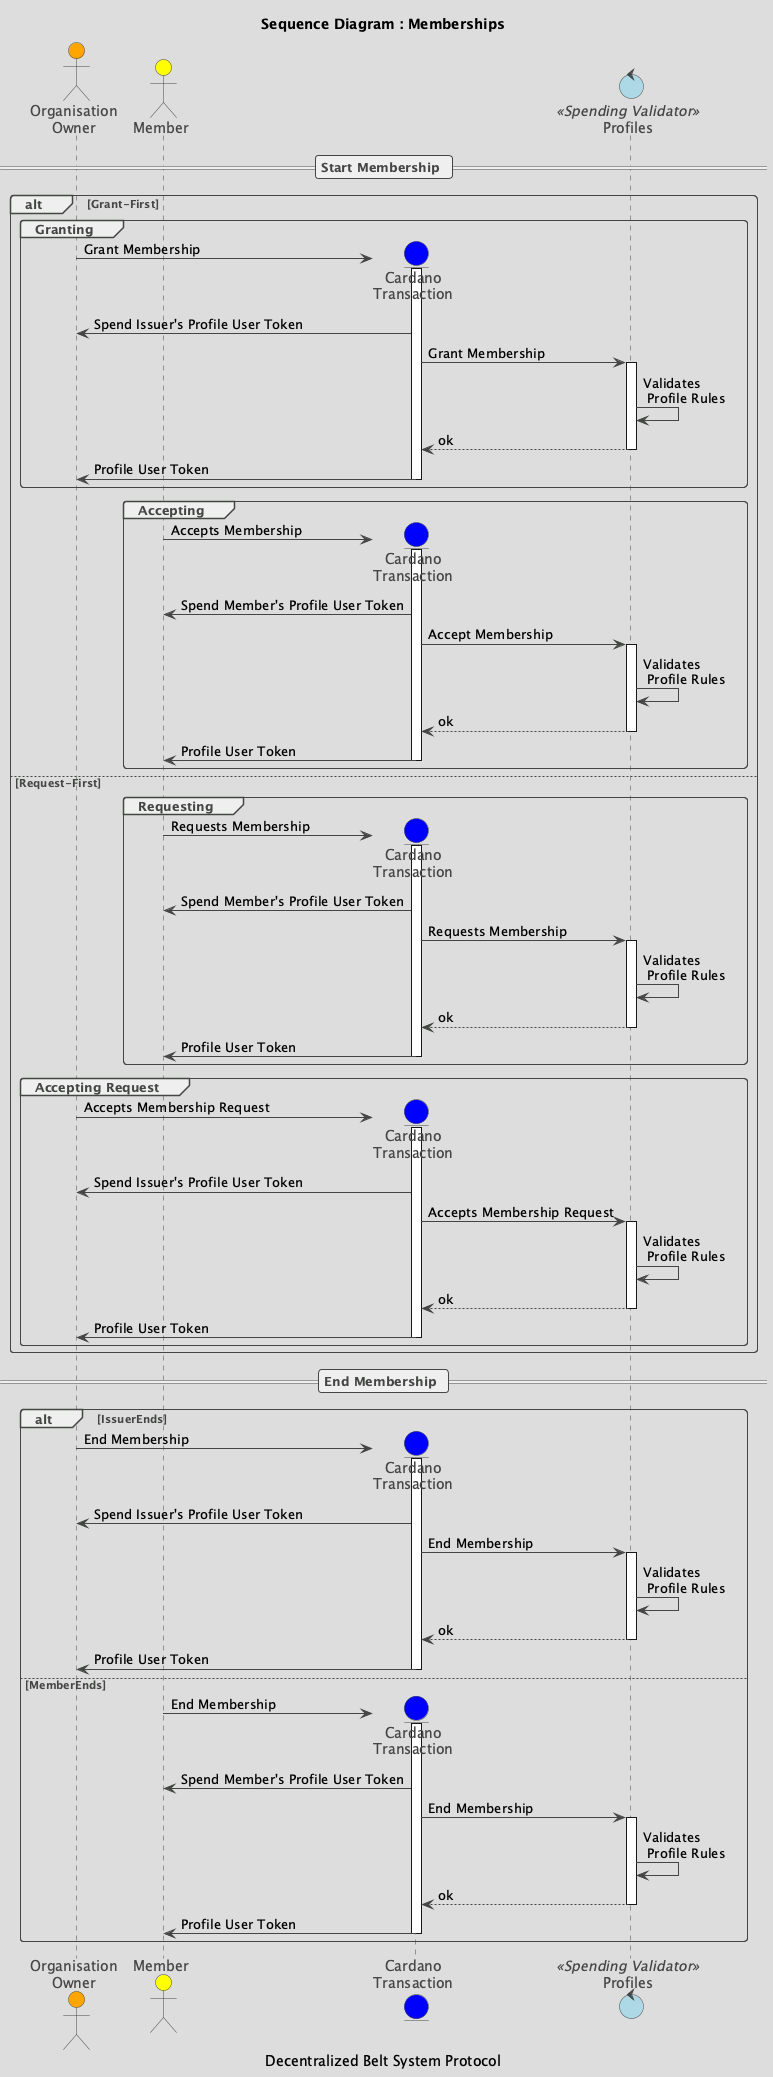

The diagram above was rendered by PlantUML. Its source (embedded in the PNG):
@startuml Memberships

title: Sequence Diagram : Memberships
caption: Decentralized Belt System Protocol

!theme toy

skinparam control<< Spending Validator >>  {
    BackgroundColor LightBlue
}
skinparam control<< Minting Policy >>    {
    BackgroundColor MediumPurple
}


actor IssuerProfile as "Organisation\nOwner" #orange
actor MemberProfile as "Member" #yellow
entity Cardano as "Cardano\nTransaction" #blue

control ProfilesV as "Profiles" << Spending Validator >>

== Start Membership ==

alt Grant-First
    group Granting
        create Cardano
            IssuerProfile -> Cardano --++ : Grant Membership
            Cardano -> IssuerProfile: Spend Issuer's Profile User Token
            Cardano -> ProfilesV ++ : Grant Membership
            ProfilesV -> ProfilesV : Validates\n Profile Rules
            ProfilesV --> Cardano --: ok
            Cardano -> IssuerProfile -- : Profile User Token 
        end group

    group Accepting
        create Cardano
            MemberProfile -> Cardano --++ : Accepts Membership
            Cardano -> MemberProfile: Spend Member's Profile User Token
            Cardano -> ProfilesV ++ : Accept Membership
            ProfilesV -> ProfilesV : Validates\n Profile Rules
            ProfilesV --> Cardano --: ok
            Cardano -> MemberProfile -- : Profile User Token
    end group
    
else Request-First
    group Requesting
        create Cardano
            MemberProfile -> Cardano --++ : Requests Membership
            Cardano -> MemberProfile: Spend Member's Profile User Token
            Cardano -> ProfilesV ++ : Requests Membership
            ProfilesV -> ProfilesV : Validates\n Profile Rules
            ProfilesV --> Cardano --: ok
            Cardano -> MemberProfile -- : Profile User Token
    end group
    group Accepting Request
        create Cardano
            IssuerProfile -> Cardano --++ : Accepts Membership Request
            Cardano -> IssuerProfile: Spend Issuer's Profile User Token
            Cardano -> ProfilesV ++ : Accepts Membership Request
            ProfilesV -> ProfilesV : Validates\n Profile Rules
            ProfilesV --> Cardano --: ok
            Cardano -> IssuerProfile -- : Profile User Token 
    end group
end 


== End Membership ==

    alt IssuerEnds
        create Cardano
            IssuerProfile -> Cardano --++ : End Membership
            Cardano -> IssuerProfile: Spend Issuer's Profile User Token
            Cardano -> ProfilesV ++ : End Membership
            ProfilesV -> ProfilesV : Validates\n Profile Rules
            ProfilesV --> Cardano --: ok
            Cardano -> IssuerProfile -- : Profile User Token 
    else MemberEnds
        create Cardano
            MemberProfile -> Cardano --++ : End Membership
            Cardano -> MemberProfile: Spend Member's Profile User Token
            Cardano -> ProfilesV ++ : End Membership
            ProfilesV -> ProfilesV : Validates\n Profile Rules
            ProfilesV --> Cardano --: ok
            Cardano -> MemberProfile -- : Profile User Token
    end


@enduml